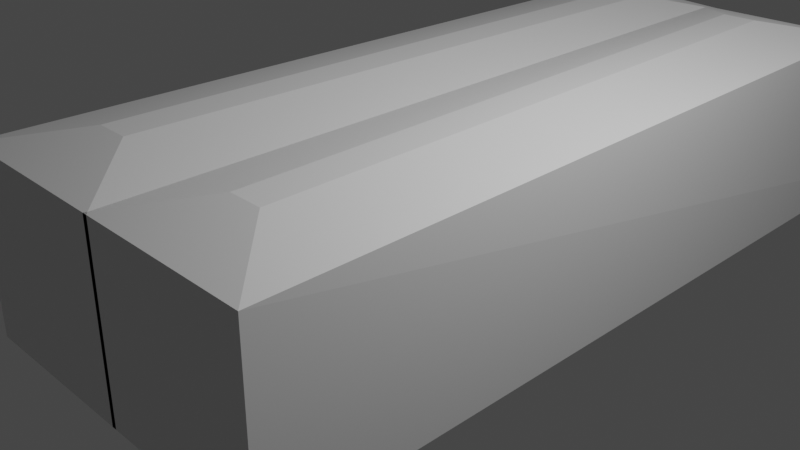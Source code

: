 # Source: untitled.blend  (saved by Blender 3.6.11; exported with 4.5.12 LTS)
import bpy
from mathutils import Matrix  # noqa: F401  (used for matrix-valued properties, if any)

bpy.ops.wm.read_factory_settings(use_empty=True)
scene = bpy.context.scene
scene.name = 'Scene'

# ---- collections
col_collection = bpy.data.collections.new('Collection'); scene.collection.children.link(col_collection)

# ---- materials (node trees are filled in below, after node groups)
mat_material = bpy.data.materials.new('Material')
mat_material.alpha_threshold = 0.0
mat_material.use_transparent_shadow = False
mat_material.roughness = 0.5
mat_material.line_color = (0.0, 0.0, 0.0, 1.0)

# ---- material node trees
mat_material.use_nodes = True; mat_material.node_tree.nodes.clear()
_N = mat_material.node_tree.nodes; _L = mat_material.node_tree.links
n0 = _N.new('ShaderNodeOutputMaterial'); n0.name = 'Material Output'; n0.location = (300, 300)
n1 = _N.new('ShaderNodeBsdfPrincipled'); n1.name = 'Principled BSDF'; n1.location = (10, 300)
n1.distribution = 'GGX'
n1.subsurface_method = 'RANDOM_WALK_SKIN'
n1.inputs[3].default_value = 1.45
n1.inputs[27].default_value = (0.0, 0.0, 0.0, 1.0)
n1.inputs[28].default_value = 1.0
_L.new(n1.outputs[0], n0.inputs[0])
n0.is_active_output = True

# ---- world
world_world = bpy.data.worlds.new('World'); scene.world = world_world
world_world.use_nodes = True; world_world.node_tree.nodes.clear()
_N = world_world.node_tree.nodes; _L = world_world.node_tree.links
n0 = _N.new('ShaderNodeOutputWorld'); n0.name = 'World Output'; n0.location = (300, 300)
n1 = _N.new('ShaderNodeBackground'); n1.name = 'Background'; n1.location = (10, 300)
n1.inputs[0].default_value = (0.05088, 0.05088, 0.05088, 1.0)
_L.new(n1.outputs[0], n0.inputs[0])
n0.is_active_output = True
world_world.color = (0.05088, 0.05088, 0.05088)
world_world.use_sun_shadow = False
world_world.sun_shadow_jitter_overblur = 0.0

# ---- cameras
cam_camera = bpy.data.cameras.new('Camera')
cam_camera.clip_end = 100.0
cam_camera.ortho_scale = 7.314

# ---- lights
light_light = bpy.data.lights.new('Light', 'POINT')
light_light.transmission_factor = 0.0
light_light.energy = 1000.0
light_light.shadow_soft_size = 0.1
light_light.shadow_maximum_resolution = 0.006
light_light.use_absolute_resolution = True

# ---- meshes
me_cube = bpy.data.meshes.new('Cube')
me_cube.from_pydata([(0.9816, 4.869, 1.208), (1.833, 7.381, -1.048), (1.176, -2.476, 1.253), (2.039, -3.316, -1.0), (0.5942, 4.844, 1.207), (-0.2678, 7.384, -1.056), (0.7904, -2.476, 1.253), (-0.02803, -3.316, -1.0), (1.51, 7.156, -0.7754), (0.0712, 7.167, -0.7722), (1.484, 5.965, 0.7572), (0.07146, 5.863, 0.7489), (1.833, 7.381, -1.048), (-0.2678, 7.384, -1.056), (1.799, 5.764, 1.011), (-0.2678, 5.63, 1.011), (1.545, 7.196, -0.8331), (0.01695, 7.209, -0.8297), (1.517, 5.932, 0.7944), (0.01723, 5.824, 0.7856), (1.819, 6.74, -1.051), (-0.05472, 6.756, -1.046), (1.786, 5.19, 0.9454), (-0.05438, 5.057, 0.9346), (2.039, -3.316, 1.067), (-0.02803, -3.316, 1.067), (1.799, 5.764, 1.011), (-0.2678, 5.63, 1.011)], [], [(0, 4, 6, 2), (3, 24, 25, 7), (7, 25, 27, 5), (5, 1, 3, 7), (1, 26, 24, 3), (26, 1, 12, 14), (21, 23, 22, 20), (5, 27, 15, 13), (1, 5, 13, 12), (27, 26, 14, 15), (17, 16, 12, 13), (16, 18, 14, 12), (19, 17, 13, 15), (18, 19, 15, 14), (9, 8, 16, 17), (8, 10, 18, 16), (11, 9, 17, 19), (10, 11, 19, 18), (2, 6, 25, 24), (0, 2, 24, 26), (6, 4, 27, 25), (4, 0, 26, 27)])
_uv = me_cube.uv_layers.new(name='UVMap')
_uv.uv.foreach_set('vector', [0.7266, 0.5233, 0.7734, 0.5233, 0.7733, 0.7267, 0.7267, 0.7267, 0.375, 0.75, 0.625, 0.75, 0.625, 1.0, 0.375, 1.0, 0.375, 0.0, 0.625, 0.0, 0.625, 0.25, 0.375, 0.25, 0.125, 0.5, 0.375, 0.5, 0.375, 0.75, 0.125, 0.75, 0.375, 0.5, 0.625, 0.5, 0.625, 0.75, 0.375, 0.75, 0.625, 0.5, 0.375, 0.5, 0.375, 0.5, 0.625, 0.5, 0.4015, 0.284, 0.5985, 0.2843, 0.598, 0.4656, 0.402, 0.466, 0.375, 0.25, 0.625, 0.25, 0.625, 0.25, 0.375, 0.25, 0.375, 0.5, 0.125, 0.5, 0.125, 0.5, 0.375, 0.5, 0.875, 0.5, 0.625, 0.5, 0.625, 0.5, 0.875, 0.5, 0.4015, 0.284, 0.402, 0.466, 0.375, 0.5, 0.375, 0.25, 0.402, 0.466, 0.598, 0.4656, 0.625, 0.5, 0.375, 0.5, 0.5985, 0.2843, 0.4015, 0.284, 0.375, 0.25, 0.625, 0.25, 0.598, 0.4656, 0.5985, 0.2843, 0.625, 0.25, 0.625, 0.5, 0.4015, 0.284, 0.402, 0.466, 0.402, 0.466, 0.4015, 0.284, 0.402, 0.466, 0.598, 0.4656, 0.598, 0.4656, 0.402, 0.466, 0.5985, 0.2843, 0.4015, 0.284, 0.4015, 0.284, 0.5985, 0.2843, 0.598, 0.4656, 0.5985, 0.2843, 0.5985, 0.2843, 0.598, 0.4656, 0.7267, 0.7267, 0.7733, 0.7267, 0.875, 0.75, 0.625, 0.75, 0.7266, 0.5233, 0.7267, 0.7267, 0.625, 0.75, 0.625, 0.5, 0.7733, 0.7267, 0.7734, 0.5233, 0.875, 0.5, 0.875, 0.75, 0.7734, 0.5233, 0.7266, 0.5233, 0.625, 0.5, 0.875, 0.5])
me_cube.materials.append(mat_material)
me_cube.use_mirror_vertex_groups = False
me_cube.update()

# ---- objects
ob_cube = bpy.data.objects.new('Cube', me_cube)
ob_light = bpy.data.objects.new('Light', light_light)
ob_camera = bpy.data.objects.new('Camera', cam_camera)

# ---- transforms, parenting, visibility, modifiers, constraints
ob_cube.location = (-0.03506, -0.03841, 0.09345)
ob_cube.lock_rotations_4d = False
ob_cube.empty_display_type = 'ARROWS'
ob_cube.lineart.crease_threshold = 0.0
_m = ob_cube.modifiers.new('Mirror', 'MIRROR')
ob_light.location = (4.076, 1.005, 5.904)
ob_light.rotation_euler = (0.6503, 0.05522, 1.866)
ob_light.lock_rotations_4d = False
ob_light.empty_display_type = 'ARROWS'
ob_light.color = (0.0, 0.0, 0.0, 0.0)
ob_light.lineart.crease_threshold = 0.0
ob_camera.location = (7.359, -6.926, 4.958)
ob_camera.rotation_euler = (1.109, 0.0, 0.8149)
ob_camera.lock_rotations_4d = False
ob_camera.empty_display_type = 'ARROWS'
ob_camera.color = (0.0, 0.0, 0.0, 0.0)
ob_camera.display_type = 'WIRE'
ob_camera.lineart.crease_threshold = 0.0

# ---- collection membership
col_collection.objects.link(ob_cube)
col_collection.objects.link(ob_light)
col_collection.objects.link(ob_camera)

# ---- scene / render settings (as saved in the file)
scene.camera = ob_camera
scene.frame_start = 1; scene.frame_end = 250; scene.frame_set(1)
scene.render.engine = 'BLENDER_EEVEE_NEXT'
scene.cycles.sampling_pattern = 'TABULATED_SOBOL'
scene.view_settings.view_transform = 'Filmic'
bpy.context.view_layer.update()

